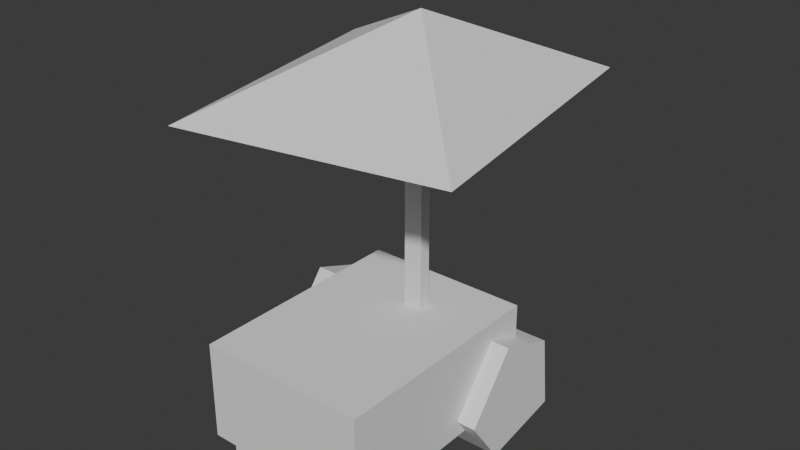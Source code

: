 # Source: stand.blend  (saved by Blender 4.1.24; exported with 4.5.12 LTS)
import bpy
from mathutils import Matrix  # noqa: F401  (used for matrix-valued properties, if any)

bpy.ops.wm.read_factory_settings(use_empty=True)
scene = bpy.context.scene
scene.name = 'Scene'

# ---- world
world_world = bpy.data.worlds.new('World'); scene.world = world_world
world_world.use_nodes = True; world_world.node_tree.nodes.clear()
_N = world_world.node_tree.nodes; _L = world_world.node_tree.links
n0 = _N.new('ShaderNodeOutputWorld'); n0.name = 'World Output'; n0.location = (300, 300)
n1 = _N.new('ShaderNodeBackground'); n1.name = 'Background'; n1.location = (10, 300)
n1.inputs[0].default_value = (0.05088, 0.05088, 0.05088, 1.0)
_L.new(n1.outputs[0], n0.inputs[0])
n0.is_active_output = True
world_world.color = (0.05088, 0.05088, 0.05088)
world_world.use_sun_shadow = False
world_world.sun_shadow_jitter_overblur = 0.0

# ---- meshes
me_vert_001 = bpy.data.meshes.new('Vert.001')
me_vert_001.from_pydata([(0.7545, 0.3435, 0.0), (-0.9455, 0.3435, 0.0), (0.7545, 0.08397, 0.364), (-0.9455, 0.08397, 0.364), (0.7545, 0.4416, 0.8197), (-0.9455, 0.4416, 0.8197), (0.7545, 0.8847, 0.6583), (-0.9455, 0.8847, 0.6583), (0.7545, 0.948, 0.1139), (-0.9455, 0.948, 0.1139)], [], [(0, 2, 3, 1), (2, 4, 5, 3), (4, 6, 7, 5), (6, 8, 9, 7), (1, 9, 8, 0), (2, 0, 8, 6, 4), (1, 3, 5, 7, 9)])
me_vert_001.update()
me_cube_001 = bpy.data.meshes.new('Cube.001')
me_cube_001.from_pydata([(-0.6175, -0.9216, 0.2466), (-0.6175, -0.9216, 0.9621), (-0.6175, 0.7269, 0.2466), (-0.6175, 0.7269, 0.9621), (0.6175, -0.9216, 0.2466), (0.6175, -0.9216, 0.9621), (0.6175, 0.7269, 0.2466), (0.6175, 0.7269, 0.9621)], [], [(0, 1, 3, 2), (2, 3, 7, 6), (6, 7, 5, 4), (4, 5, 1, 0), (2, 6, 4, 0), (7, 3, 1, 5)])
_uv = me_cube_001.uv_layers.new(name='UVMap')
_uv.uv.foreach_set('vector', [0.375, 0.0, 0.625, 0.0, 0.625, 0.25, 0.375, 0.25, 0.375, 0.25, 0.625, 0.25, 0.625, 0.5, 0.375, 0.5, 0.375, 0.5, 0.625, 0.5, 0.625, 0.75, 0.375, 0.75, 0.375, 0.75, 0.625, 0.75, 0.625, 1.0, 0.375, 1.0, 0.125, 0.5, 0.375, 0.5, 0.375, 0.75, 0.125, 0.75, 0.625, 0.5, 0.875, 0.5, 0.875, 0.75, 0.625, 0.75])
me_cube_001.update()
me_cube_002 = bpy.data.meshes.new('Cube.002')
me_cube_002.from_pydata([(0.01285, 0.2667, 0.5013), (0.01285, 0.2667, 2.555), (0.01285, 0.3523, 0.5013), (0.01285, 0.3523, 2.555), (0.1486, 0.2667, 0.5013), (0.1486, 0.2667, 2.555), (0.1486, 0.3523, 0.5013), (0.1486, 0.3523, 2.555)], [], [(0, 1, 3, 2), (2, 3, 7, 6), (6, 7, 5, 4), (4, 5, 1, 0), (2, 6, 4, 0), (7, 3, 1, 5)])
_uv = me_cube_002.uv_layers.new(name='UVMap')
_uv.uv.foreach_set('vector', [0.375, 0.0, 0.625, 0.0, 0.625, 0.25, 0.375, 0.25, 0.375, 0.25, 0.625, 0.25, 0.625, 0.5, 0.375, 0.5, 0.375, 0.5, 0.625, 0.5, 0.625, 0.75, 0.375, 0.75, 0.375, 0.75, 0.625, 0.75, 0.625, 1.0, 0.375, 1.0, 0.125, 0.5, 0.375, 0.5, 0.375, 0.75, 0.125, 0.75, 0.625, 0.5, 0.875, 0.5, 0.875, 0.75, 0.625, 0.75])
me_cube_002.update()
me_cube_003 = bpy.data.meshes.new('Cube.003')
me_cube_003.from_pydata([(0.1586, -0.8424, 0.001076), (0.1586, -0.8424, 0.5787), (0.1586, -0.5577, 0.001076), (0.1586, -0.5577, 0.5787), (0.4977, -0.8424, 0.001076), (0.4977, -0.8424, 0.5787), (0.4977, -0.5577, 0.001076), (0.4977, -0.5577, 0.5787)], [], [(0, 1, 3, 2), (2, 3, 7, 6), (6, 7, 5, 4), (4, 5, 1, 0), (2, 6, 4, 0), (7, 3, 1, 5)])
_uv = me_cube_003.uv_layers.new(name='UVMap')
_uv.uv.foreach_set('vector', [0.375, 0.0, 0.625, 0.0, 0.625, 0.25, 0.375, 0.25, 0.375, 0.25, 0.625, 0.25, 0.625, 0.5, 0.375, 0.5, 0.375, 0.5, 0.625, 0.5, 0.625, 0.75, 0.375, 0.75, 0.375, 0.75, 0.625, 0.75, 0.625, 1.0, 0.375, 1.0, 0.125, 0.5, 0.375, 0.5, 0.375, 0.75, 0.125, 0.75, 0.625, 0.5, 0.875, 0.5, 0.875, 0.75, 0.625, 0.75])
me_cube_003.update()
me_cube_004 = bpy.data.meshes.new('Cube.004')
me_cube_004.from_pydata([(-0.5349, -0.8424, 0.001076), (-0.5349, -0.8424, 0.5787), (-0.5349, -0.5577, 0.001076), (-0.5349, -0.5577, 0.5787), (-0.1959, -0.8424, 0.001076), (-0.1959, -0.8424, 0.5787), (-0.1959, -0.5577, 0.001076), (-0.1959, -0.5577, 0.5787)], [], [(0, 1, 3, 2), (2, 3, 7, 6), (6, 7, 5, 4), (4, 5, 1, 0), (2, 6, 4, 0), (7, 3, 1, 5)])
_uv = me_cube_004.uv_layers.new(name='UVMap')
_uv.uv.foreach_set('vector', [0.375, 0.0, 0.625, 0.0, 0.625, 0.25, 0.375, 0.25, 0.375, 0.25, 0.625, 0.25, 0.625, 0.5, 0.375, 0.5, 0.375, 0.5, 0.625, 0.5, 0.625, 0.75, 0.375, 0.75, 0.375, 0.75, 0.625, 0.75, 0.625, 1.0, 0.375, 1.0, 0.125, 0.5, 0.375, 0.5, 0.375, 0.75, 0.125, 0.75, 0.625, 0.5, 0.875, 0.5, 0.875, 0.75, 0.625, 0.75])
me_cube_004.update()
me_vert_002 = bpy.data.meshes.new('Vert.002')
me_vert_002.from_pydata([(0.09369, 0.315, 3.006), (1.045, -0.6093, 2.426), (0.6789, 1.6, 2.426), (-1.197, 1.152, 2.426), (-0.7704, -0.9538, 2.426)], [], [(1, 0, 4), (4, 0, 3), (3, 0, 2), (0, 1, 2), (1, 4, 3, 2)])
me_vert_002.update()

# ---- objects
ob_vert_001 = bpy.data.objects.new('Vert.001', me_vert_001)
ob_cube = bpy.data.objects.new('Cube', me_cube_001)
ob_cube_001 = bpy.data.objects.new('Cube.001', me_cube_002)
ob_cube_002 = bpy.data.objects.new('Cube.002', me_cube_003)
ob_cube_003 = bpy.data.objects.new('Cube.003', me_cube_004)
ob_vert_002 = bpy.data.objects.new('Vert.002', me_vert_002)

# ---- transforms, parenting, visibility, modifiers, constraints
ob_vert_001.location = (0.0, 0.0, 0.0)
ob_cube.location = (0.0, 0.0, 0.0)
ob_cube_001.location = (0.0, 0.0, 0.0)
ob_cube_002.location = (0.0, 0.0, 0.0)
ob_cube_003.location = (0.0, 0.0, 0.0)
ob_vert_002.location = (0.0, 0.0, 0.0)

# ---- collection membership
scene.collection.objects.link(ob_vert_001)
scene.collection.objects.link(ob_cube)
scene.collection.objects.link(ob_cube_001)
scene.collection.objects.link(ob_cube_002)
scene.collection.objects.link(ob_cube_003)
scene.collection.objects.link(ob_vert_002)

# ---- scene / render settings (as saved in the file)
scene.frame_start = 1; scene.frame_end = 250; scene.frame_set(1)
scene.render.engine = 'BLENDER_EEVEE_NEXT'
scene.cycles.sampling_pattern = 'TABULATED_SOBOL'
scene.eevee.ray_tracing_options.trace_max_roughness = 0.0
bpy.context.view_layer.update()

# ---- added for rendering (the .blend has no active camera and no usable light): camera, sun
cam_auto = bpy.data.cameras.new('AutoCamera')
cam_auto.lens = 50.0
cam_auto.sensor_width = 36.0
cam_auto.clip_end = 1000.0
ob_auto_camera = bpy.data.objects.new('AutoCamera', cam_auto)
scene.collection.objects.link(ob_auto_camera)
ob_auto_camera.location = (4.12212, -4.71434, 4.8613)
ob_auto_camera.rotation_euler = (1.09748, -7.21219e-08, 0.694738)
scene.camera = ob_auto_camera
light_auto_sun = bpy.data.lights.new('AutoSun', 'SUN')
light_auto_sun.energy = 3.0
light_auto_sun.angle = 0.0523599
ob_auto_sun = bpy.data.objects.new('AutoSun', light_auto_sun)
scene.collection.objects.link(ob_auto_sun)
ob_auto_sun.rotation_euler = (0.872665, 0.174533, 0.523599)
bpy.context.view_layer.update()
